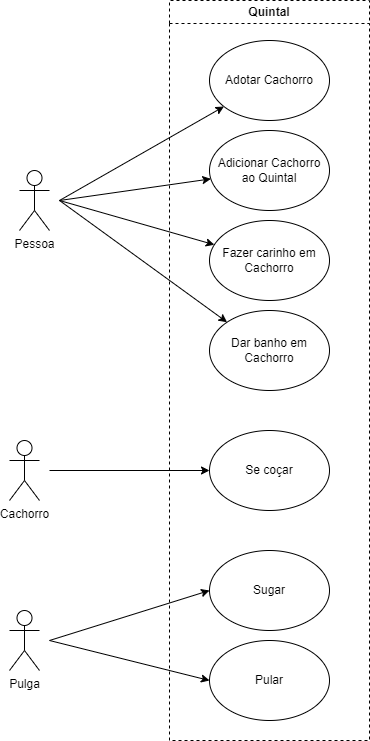

The diagram above was exported from draw.io. Its source (the exported page's mxGraphModel, read from the mxfile embedded in the PNG):
<mxGraphModel dx="1114" dy="635" grid="1" gridSize="10" guides="1" tooltips="1" connect="1" arrows="1" fold="1" page="1" pageScale="1" pageWidth="827" pageHeight="1169" math="0" shadow="0">
  <root>
    <mxCell id="0" />
    <mxCell id="1" parent="0" />
    <mxCell id="H_qHdw_m3kpP6-HbCO0N-1" value="Adotar Cachorro" style="ellipse;whiteSpace=wrap;html=1;" parent="1" vertex="1">
      <mxGeometry x="320" y="60" width="120" height="80" as="geometry" />
    </mxCell>
    <mxCell id="H_qHdw_m3kpP6-HbCO0N-2" value="Adicionar Cachorro ao Quintal" style="ellipse;whiteSpace=wrap;html=1;" parent="1" vertex="1">
      <mxGeometry x="320" y="150" width="120" height="80" as="geometry" />
    </mxCell>
    <mxCell id="H_qHdw_m3kpP6-HbCO0N-3" value="Fazer carinho em Cachorro" style="ellipse;whiteSpace=wrap;html=1;" parent="1" vertex="1">
      <mxGeometry x="320" y="240" width="120" height="80" as="geometry" />
    </mxCell>
    <mxCell id="H_qHdw_m3kpP6-HbCO0N-4" value="Dar banho em Cachorro" style="ellipse;whiteSpace=wrap;html=1;" parent="1" vertex="1">
      <mxGeometry x="320" y="330" width="120" height="80" as="geometry" />
    </mxCell>
    <mxCell id="H_qHdw_m3kpP6-HbCO0N-5" value="Se coçar" style="ellipse;whiteSpace=wrap;html=1;" parent="1" vertex="1">
      <mxGeometry x="320" y="450" width="120" height="80" as="geometry" />
    </mxCell>
    <mxCell id="H_qHdw_m3kpP6-HbCO0N-6" value="Sugar" style="ellipse;whiteSpace=wrap;html=1;" parent="1" vertex="1">
      <mxGeometry x="320" y="570" width="120" height="80" as="geometry" />
    </mxCell>
    <mxCell id="H_qHdw_m3kpP6-HbCO0N-7" value="Pular" style="ellipse;whiteSpace=wrap;html=1;" parent="1" vertex="1">
      <mxGeometry x="320" y="660" width="120" height="80" as="geometry" />
    </mxCell>
    <mxCell id="H_qHdw_m3kpP6-HbCO0N-8" value="Pessoa" style="shape=umlActor;verticalLabelPosition=bottom;verticalAlign=top;html=1;outlineConnect=0;" parent="1" vertex="1">
      <mxGeometry x="130" y="190" width="30" height="60" as="geometry" />
    </mxCell>
    <mxCell id="H_qHdw_m3kpP6-HbCO0N-9" value="Cachorro" style="shape=umlActor;verticalLabelPosition=bottom;verticalAlign=top;html=1;outlineConnect=0;" parent="1" vertex="1">
      <mxGeometry x="120" y="460" width="30" height="60" as="geometry" />
    </mxCell>
    <mxCell id="H_qHdw_m3kpP6-HbCO0N-10" value="Pulga" style="shape=umlActor;verticalLabelPosition=bottom;verticalAlign=top;html=1;outlineConnect=0;" parent="1" vertex="1">
      <mxGeometry x="120" y="630" width="30" height="60" as="geometry" />
    </mxCell>
    <mxCell id="H_qHdw_m3kpP6-HbCO0N-13" value="" style="endArrow=classic;html=1;rounded=0;entryX=0;entryY=0.5;entryDx=0;entryDy=0;" parent="1" target="H_qHdw_m3kpP6-HbCO0N-6" edge="1">
      <mxGeometry width="50" height="50" relative="1" as="geometry">
        <mxPoint x="160" y="660" as="sourcePoint" />
        <mxPoint x="240" y="610" as="targetPoint" />
      </mxGeometry>
    </mxCell>
    <mxCell id="H_qHdw_m3kpP6-HbCO0N-14" value="" style="endArrow=classic;html=1;rounded=0;entryX=0;entryY=0.5;entryDx=0;entryDy=0;" parent="1" target="H_qHdw_m3kpP6-HbCO0N-7" edge="1">
      <mxGeometry width="50" height="50" relative="1" as="geometry">
        <mxPoint x="160" y="660" as="sourcePoint" />
        <mxPoint x="240" y="610" as="targetPoint" />
      </mxGeometry>
    </mxCell>
    <mxCell id="H_qHdw_m3kpP6-HbCO0N-16" value="" style="endArrow=classic;html=1;rounded=0;" parent="1" target="H_qHdw_m3kpP6-HbCO0N-5" edge="1">
      <mxGeometry width="50" height="50" relative="1" as="geometry">
        <mxPoint x="160" y="490" as="sourcePoint" />
        <mxPoint x="280" y="490" as="targetPoint" />
      </mxGeometry>
    </mxCell>
    <mxCell id="H_qHdw_m3kpP6-HbCO0N-18" value="" style="endArrow=classic;html=1;rounded=0;" parent="1" target="H_qHdw_m3kpP6-HbCO0N-1" edge="1">
      <mxGeometry width="50" height="50" relative="1" as="geometry">
        <mxPoint x="170" y="220" as="sourcePoint" />
        <mxPoint x="220" y="170" as="targetPoint" />
      </mxGeometry>
    </mxCell>
    <mxCell id="H_qHdw_m3kpP6-HbCO0N-19" value="" style="endArrow=classic;html=1;rounded=0;" parent="1" target="H_qHdw_m3kpP6-HbCO0N-2" edge="1">
      <mxGeometry width="50" height="50" relative="1" as="geometry">
        <mxPoint x="170" y="220" as="sourcePoint" />
        <mxPoint x="220" y="170" as="targetPoint" />
      </mxGeometry>
    </mxCell>
    <mxCell id="H_qHdw_m3kpP6-HbCO0N-20" value="" style="endArrow=classic;html=1;rounded=0;" parent="1" target="H_qHdw_m3kpP6-HbCO0N-3" edge="1">
      <mxGeometry width="50" height="50" relative="1" as="geometry">
        <mxPoint x="170" y="220" as="sourcePoint" />
        <mxPoint x="220" y="170" as="targetPoint" />
      </mxGeometry>
    </mxCell>
    <mxCell id="H_qHdw_m3kpP6-HbCO0N-21" value="" style="endArrow=classic;html=1;rounded=0;entryX=0;entryY=0;entryDx=0;entryDy=0;" parent="1" target="H_qHdw_m3kpP6-HbCO0N-4" edge="1">
      <mxGeometry width="50" height="50" relative="1" as="geometry">
        <mxPoint x="170" y="220" as="sourcePoint" />
        <mxPoint x="220" y="170" as="targetPoint" />
      </mxGeometry>
    </mxCell>
    <mxCell id="1xaY6_UumZVxDjx_gzUa-1" value="Quintal" style="swimlane;whiteSpace=wrap;html=1;dashed=1;" vertex="1" parent="1">
      <mxGeometry x="280" y="20" width="200" height="740" as="geometry" />
    </mxCell>
  </root>
</mxGraphModel>